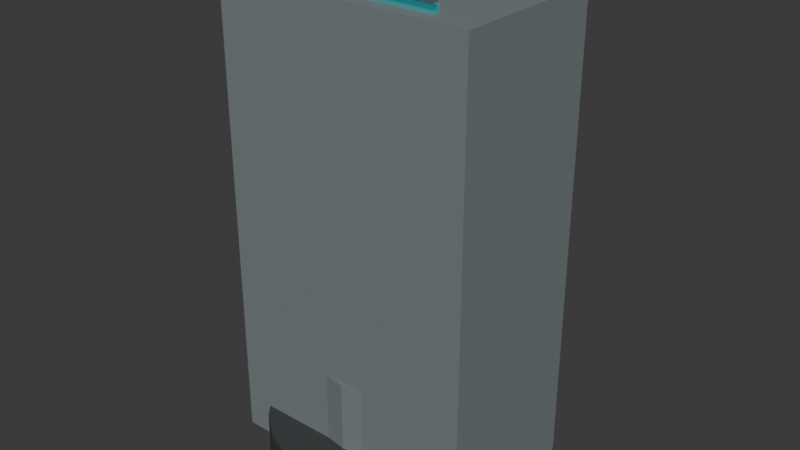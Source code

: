 # Source: prop_a2_range_hero_01.blend  (saved by Blender 5.1.30; exported with 4.5.12 LTS)
import bpy
from mathutils import Matrix  # noqa: F401  (used for matrix-valued properties, if any)

bpy.ops.wm.read_factory_settings(use_empty=True)
scene = bpy.context.scene
scene.name = 'Scene'

# ---- collections
col_collection = bpy.data.collections.new('Collection'); scene.collection.children.link(col_collection)

# ---- materials (node trees are filled in below, after node groups)
mat_mat_a2_range_hero_dark_trim = bpy.data.materials.new('mat_a2_range_hero_dark_trim')
mat_mat_a2_range_hero_dark_trim.diffuse_color = (0.045, 0.05, 0.052, 1.0)
mat_mat_a2_range_hero_base = bpy.data.materials.new('mat_a2_range_hero_base')
mat_mat_a2_range_hero_base.diffuse_color = (0.18, 0.21, 0.22, 1.0)
mat_mat_a2_range_hero_orange_panel = bpy.data.materials.new('mat_a2_range_hero_orange_panel')
mat_mat_a2_range_hero_orange_panel.diffuse_color = (1.0, 0.36, 0.04, 1.0)
mat_mat_a2_range_hero_teal_light = bpy.data.materials.new('mat_a2_range_hero_teal_light')
mat_mat_a2_range_hero_teal_light.diffuse_color = (0.0, 0.72, 0.78, 1.0)
mat_mat_a2_range_hero_transparent_sight = bpy.data.materials.new('mat_a2_range_hero_transparent_sight')
mat_mat_a2_range_hero_transparent_sight.surface_render_method = 'BLENDED'
mat_mat_a2_range_hero_transparent_sight.blend_method = 'BLEND'
mat_mat_a2_range_hero_transparent_sight.diffuse_color = (0.04, 0.72, 0.78, 0.34)

# ---- material node trees
mat_mat_a2_range_hero_dark_trim.use_nodes = True; mat_mat_a2_range_hero_dark_trim.node_tree.nodes.clear()
_N = mat_mat_a2_range_hero_dark_trim.node_tree.nodes; _L = mat_mat_a2_range_hero_dark_trim.node_tree.links
n0 = _N.new('ShaderNodeBsdfPrincipled'); n0.name = 'Principled BSDF'; n0.location = (-200, 100)
n0.inputs[0].default_value = (0.045, 0.05, 0.052, 1.0)
n0.inputs[2].default_value = 0.78
n1 = _N.new('ShaderNodeOutputMaterial'); n1.name = 'Material Output'; n1.location = (200, 100)
_L.new(n0.outputs[0], n1.inputs[0])
n1.is_active_output = True
mat_mat_a2_range_hero_base.use_nodes = True; mat_mat_a2_range_hero_base.node_tree.nodes.clear()
_N = mat_mat_a2_range_hero_base.node_tree.nodes; _L = mat_mat_a2_range_hero_base.node_tree.links
n0 = _N.new('ShaderNodeBsdfPrincipled'); n0.name = 'Principled BSDF'; n0.location = (-200, 100)
n0.inputs[0].default_value = (0.18, 0.21, 0.22, 1.0)
n0.inputs[2].default_value = 0.78
n1 = _N.new('ShaderNodeOutputMaterial'); n1.name = 'Material Output'; n1.location = (200, 100)
_L.new(n0.outputs[0], n1.inputs[0])
n1.is_active_output = True
mat_mat_a2_range_hero_orange_panel.use_nodes = True; mat_mat_a2_range_hero_orange_panel.node_tree.nodes.clear()
_N = mat_mat_a2_range_hero_orange_panel.node_tree.nodes; _L = mat_mat_a2_range_hero_orange_panel.node_tree.links
n0 = _N.new('ShaderNodeBsdfPrincipled'); n0.name = 'Principled BSDF'; n0.location = (-200, 100)
n0.inputs[0].default_value = (1.0, 0.36, 0.04, 1.0)
n0.inputs[2].default_value = 0.78
n1 = _N.new('ShaderNodeOutputMaterial'); n1.name = 'Material Output'; n1.location = (200, 100)
_L.new(n0.outputs[0], n1.inputs[0])
n1.is_active_output = True
mat_mat_a2_range_hero_teal_light.use_nodes = True; mat_mat_a2_range_hero_teal_light.node_tree.nodes.clear()
_N = mat_mat_a2_range_hero_teal_light.node_tree.nodes; _L = mat_mat_a2_range_hero_teal_light.node_tree.links
n0 = _N.new('ShaderNodeBsdfPrincipled'); n0.name = 'Principled BSDF'; n0.location = (-200, 100)
n0.inputs[0].default_value = (0.0, 0.72, 0.78, 1.0)
n0.inputs[2].default_value = 0.78
n1 = _N.new('ShaderNodeOutputMaterial'); n1.name = 'Material Output'; n1.location = (200, 100)
_L.new(n0.outputs[0], n1.inputs[0])
n1.is_active_output = True
mat_mat_a2_range_hero_transparent_sight.use_nodes = True; mat_mat_a2_range_hero_transparent_sight.node_tree.nodes.clear()
_N = mat_mat_a2_range_hero_transparent_sight.node_tree.nodes; _L = mat_mat_a2_range_hero_transparent_sight.node_tree.links
n0 = _N.new('ShaderNodeBsdfPrincipled'); n0.name = 'Principled BSDF'; n0.location = (-200, 100)
n0.inputs[0].default_value = (0.04, 0.72, 0.78, 0.34)
n0.inputs[2].default_value = 0.25
n0.inputs[4].default_value = 0.34
n1 = _N.new('ShaderNodeOutputMaterial'); n1.name = 'Material Output'; n1.location = (200, 100)
_L.new(n0.outputs[0], n1.inputs[0])
n1.is_active_output = True

# ---- world
world_world = bpy.data.worlds.new('World'); scene.world = world_world
world_world.use_nodes = True; world_world.node_tree.nodes.clear()
_N = world_world.node_tree.nodes; _L = world_world.node_tree.links
n0 = _N.new('ShaderNodeOutputWorld'); n0.name = 'World Output'; n0.location = (200, 100)
n1 = _N.new('ShaderNodeBackground'); n1.name = 'Background'; n1.location = (-200, 100)
n1.inputs[0].default_value = (0.05088, 0.05088, 0.05088, 1.0)
_L.new(n1.outputs[0], n0.inputs[0])
n0.is_active_output = True
world_world.color = (0.05088, 0.05088, 0.05088)
world_world.sun_shadow_jitter_overblur = 0.0

# ---- meshes
me_prop_a2_range_hero_01_lod0_floor_base_mesh = bpy.data.meshes.new('prop_a2_range_hero_01_lod0_floor_base_mesh')
me_prop_a2_range_hero_01_lod0_floor_base_mesh.from_pydata([(0.0, 0.38, -0.07), (0.0, 0.38, 0.07), (0.09835, 0.3671, -0.07), (0.09835, 0.3671, 0.07), (0.19, 0.3291, -0.07), (0.19, 0.3291, 0.07), (0.2687, 0.2687, -0.07), (0.2687, 0.2687, 0.07), (0.3291, 0.19, -0.07), (0.3291, 0.19, 0.07), (0.3671, 0.09835, -0.07), (0.3671, 0.09835, 0.07), (0.38, 0.0, -0.07), (0.38, 0.0, 0.07), (0.3671, -0.09835, -0.07), (0.3671, -0.09835, 0.07), (0.3291, -0.19, -0.07), (0.3291, -0.19, 0.07), (0.2687, -0.2687, -0.07), (0.2687, -0.2687, 0.07), (0.19, -0.3291, -0.07), (0.19, -0.3291, 0.07), (0.09835, -0.3671, -0.07), (0.09835, -0.3671, 0.07), (0.0, -0.38, -0.07), (0.0, -0.38, 0.07), (-0.09835, -0.3671, -0.07), (-0.09835, -0.3671, 0.07), (-0.19, -0.3291, -0.07), (-0.19, -0.3291, 0.07), (-0.2687, -0.2687, -0.07), (-0.2687, -0.2687, 0.07), (-0.3291, -0.19, -0.07), (-0.3291, -0.19, 0.07), (-0.3671, -0.09835, -0.07), (-0.3671, -0.09835, 0.07), (-0.38, 0.0, -0.07), (-0.38, 0.0, 0.07), (-0.3671, 0.09835, -0.07), (-0.3671, 0.09835, 0.07), (-0.3291, 0.19, -0.07), (-0.3291, 0.19, 0.07), (-0.2687, 0.2687, -0.07), (-0.2687, 0.2687, 0.07), (-0.19, 0.3291, -0.07), (-0.19, 0.3291, 0.07), (-0.09835, 0.3671, -0.07), (-0.09835, 0.3671, 0.07)], [], [(0, 1, 3, 2), (2, 3, 5, 4), (4, 5, 7, 6), (6, 7, 9, 8), (8, 9, 11, 10), (10, 11, 13, 12), (12, 13, 15, 14), (14, 15, 17, 16), (16, 17, 19, 18), (18, 19, 21, 20), (20, 21, 23, 22), (22, 23, 25, 24), (24, 25, 27, 26), (26, 27, 29, 28), (28, 29, 31, 30), (30, 31, 33, 32), (32, 33, 35, 34), (34, 35, 37, 36), (36, 37, 39, 38), (38, 39, 41, 40), (40, 41, 43, 42), (42, 43, 45, 44), (3, 1, 47, 45, 43, 41, 39, 37, 35, 33, 31, 29, 27, 25, 23, 21, 19, 17, 15, 13, 11, 9, 7, 5), (44, 45, 47, 46), (46, 47, 1, 0), (0, 2, 4, 6, 8, 10, 12, 14, 16, 18, 20, 22, 24, 26, 28, 30, 32, 34, 36, 38, 40, 42, 44, 46)])
_uv = me_prop_a2_range_hero_01_lod0_floor_base_mesh.uv_layers.new(name='UVMap')
_uv.uv.foreach_set('vector', [1.0, 0.5, 1.0, 1.0, 0.9583, 1.0, 0.9583, 0.5, 0.9583, 0.5, 0.9583, 1.0, 0.9167, 1.0, 0.9167, 0.5, 0.9167, 0.5, 0.9167, 1.0, 0.875, 1.0, 0.875, 0.5, 0.875, 0.5, 0.875, 1.0, 0.8333, 1.0, 0.8333, 0.5, 0.8333, 0.5, 0.8333, 1.0, 0.7917, 1.0, 0.7917, 0.5, 0.7917, 0.5, 0.7917, 1.0, 0.75, 1.0, 0.75, 0.5, 0.75, 0.5, 0.75, 1.0, 0.7083, 1.0, 0.7083, 0.5, 0.7083, 0.5, 0.7083, 1.0, 0.6667, 1.0, 0.6667, 0.5, 0.6667, 0.5, 0.6667, 1.0, 0.625, 1.0, 0.625, 0.5, 0.625, 0.5, 0.625, 1.0, 0.5833, 1.0, 0.5833, 0.5, 0.5833, 0.5, 0.5833, 1.0, 0.5417, 1.0, 0.5417, 0.5, 0.5417, 0.5, 0.5417, 1.0, 0.5, 1.0, 0.5, 0.5, 0.5, 0.5, 0.5, 1.0, 0.4583, 1.0, 0.4583, 0.5, 0.4583, 0.5, 0.4583, 1.0, 0.4167, 1.0, 0.4167, 0.5, 0.4167, 0.5, 0.4167, 1.0, 0.375, 1.0, 0.375, 0.5, 0.375, 0.5, 0.375, 1.0, 0.3333, 1.0, 0.3333, 0.5, 0.3333, 0.5, 0.3333, 1.0, 0.2917, 1.0, 0.2917, 0.5, 0.2917, 0.5, 0.2917, 1.0, 0.25, 1.0, 0.25, 0.5, 0.25, 0.5, 0.25, 1.0, 0.2083, 1.0, 0.2083, 0.5, 0.2083, 0.5, 0.2083, 1.0, 0.1667, 1.0, 0.1667, 0.5, 0.1667, 0.5, 0.1667, 1.0, 0.125, 1.0, 0.125, 0.5, 0.125, 0.5, 0.125, 1.0, 0.08333, 1.0, 0.08333, 0.5, 0.3121, 0.4818, 0.25, 0.49, 0.1879, 0.4818, 0.13, 0.4578, 0.08029, 0.4197, 0.04215, 0.37, 0.01818, 0.3121, 0.01, 0.25, 0.01818, 0.1879, 0.04215, 0.13, 0.08029, 0.08029, 0.13, 0.04215, 0.1879, 0.01818, 0.25, 0.01, 0.3121, 0.01818, 0.37, 0.04215, 0.4197, 0.08029, 0.4578, 0.13, 0.4818, 0.1879, 0.49, 0.25, 0.4818, 0.3121, 0.4578, 0.37, 0.4197, 0.4197, 0.37, 0.4578, 0.08333, 0.5, 0.08333, 1.0, 0.04167, 1.0, 0.04167, 0.5, 0.04167, 0.5, 0.04167, 1.0, -1.863e-07, 1.0, -1.863e-07, 0.5, 0.75, 0.49, 0.8121, 0.4818, 0.87, 0.4578, 0.9197, 0.4197, 0.9578, 0.37, 0.9818, 0.3121, 0.99, 0.25, 0.9818, 0.1879, 0.9578, 0.13, 0.9197, 0.08029, 0.87, 0.04215, 0.8121, 0.01818, 0.75, 0.01, 0.6879, 0.01818, 0.63, 0.04215, 0.5803, 0.08029, 0.5422, 0.13, 0.5182, 0.1879, 0.51, 0.25, 0.5182, 0.3121, 0.5422, 0.37, 0.5803, 0.4197, 0.63, 0.4578, 0.6879, 0.4818])
me_prop_a2_range_hero_01_lod0_floor_base_mesh.materials.append(mat_mat_a2_range_hero_dark_trim)
me_prop_a2_range_hero_01_lod0_floor_base_mesh.update()
me_prop_a2_range_hero_01_lod0_rotary_plinth_mesh = bpy.data.meshes.new('prop_a2_range_hero_01_lod0_rotary_plinth_mesh')
me_prop_a2_range_hero_01_lod0_rotary_plinth_mesh.from_pydata([(0.0, 0.245, -0.105), (0.0, 0.245, 0.105), (0.07571, 0.233, -0.105), (0.07571, 0.233, 0.105), (0.144, 0.1982, -0.105), (0.144, 0.1982, 0.105), (0.1982, 0.144, -0.105), (0.1982, 0.144, 0.105), (0.233, 0.07571, -0.105), (0.233, 0.07571, 0.105), (0.245, 0.0, -0.105), (0.245, 0.0, 0.105), (0.233, -0.07571, -0.105), (0.233, -0.07571, 0.105), (0.1982, -0.144, -0.105), (0.1982, -0.144, 0.105), (0.144, -0.1982, -0.105), (0.144, -0.1982, 0.105), (0.07571, -0.233, -0.105), (0.07571, -0.233, 0.105), (0.0, -0.245, -0.105), (0.0, -0.245, 0.105), (-0.07571, -0.233, -0.105), (-0.07571, -0.233, 0.105), (-0.144, -0.1982, -0.105), (-0.144, -0.1982, 0.105), (-0.1982, -0.144, -0.105), (-0.1982, -0.144, 0.105), (-0.233, -0.07571, -0.105), (-0.233, -0.07571, 0.105), (-0.245, 0.0, -0.105), (-0.245, 0.0, 0.105), (-0.233, 0.07571, -0.105), (-0.233, 0.07571, 0.105), (-0.1982, 0.144, -0.105), (-0.1982, 0.144, 0.105), (-0.144, 0.1982, -0.105), (-0.144, 0.1982, 0.105), (-0.07571, 0.233, -0.105), (-0.07571, 0.233, 0.105)], [], [(0, 1, 3, 2), (2, 3, 5, 4), (4, 5, 7, 6), (6, 7, 9, 8), (8, 9, 11, 10), (10, 11, 13, 12), (12, 13, 15, 14), (14, 15, 17, 16), (16, 17, 19, 18), (18, 19, 21, 20), (20, 21, 23, 22), (22, 23, 25, 24), (24, 25, 27, 26), (26, 27, 29, 28), (28, 29, 31, 30), (30, 31, 33, 32), (32, 33, 35, 34), (34, 35, 37, 36), (3, 1, 39, 37, 35, 33, 31, 29, 27, 25, 23, 21, 19, 17, 15, 13, 11, 9, 7, 5), (36, 37, 39, 38), (38, 39, 1, 0), (0, 2, 4, 6, 8, 10, 12, 14, 16, 18, 20, 22, 24, 26, 28, 30, 32, 34, 36, 38)])
_uv = me_prop_a2_range_hero_01_lod0_rotary_plinth_mesh.uv_layers.new(name='UVMap')
_uv.uv.foreach_set('vector', [1.0, 0.5, 1.0, 1.0, 0.95, 1.0, 0.95, 0.5, 0.95, 0.5, 0.95, 1.0, 0.9, 1.0, 0.9, 0.5, 0.9, 0.5, 0.9, 1.0, 0.85, 1.0, 0.85, 0.5, 0.85, 0.5, 0.85, 1.0, 0.8, 1.0, 0.8, 0.5, 0.8, 0.5, 0.8, 1.0, 0.75, 1.0, 0.75, 0.5, 0.75, 0.5, 0.75, 1.0, 0.7, 1.0, 0.7, 0.5, 0.7, 0.5, 0.7, 1.0, 0.65, 1.0, 0.65, 0.5, 0.65, 0.5, 0.65, 1.0, 0.6, 1.0, 0.6, 0.5, 0.6, 0.5, 0.6, 1.0, 0.55, 1.0, 0.55, 0.5, 0.55, 0.5, 0.55, 1.0, 0.5, 1.0, 0.5, 0.5, 0.5, 0.5, 0.5, 1.0, 0.45, 1.0, 0.45, 0.5, 0.45, 0.5, 0.45, 1.0, 0.4, 1.0, 0.4, 0.5, 0.4, 0.5, 0.4, 1.0, 0.35, 1.0, 0.35, 0.5, 0.35, 0.5, 0.35, 1.0, 0.3, 1.0, 0.3, 0.5, 0.3, 0.5, 0.3, 1.0, 0.25, 1.0, 0.25, 0.5, 0.25, 0.5, 0.25, 1.0, 0.2, 1.0, 0.2, 0.5, 0.2, 0.5, 0.2, 1.0, 0.15, 1.0, 0.15, 0.5, 0.15, 0.5, 0.15, 1.0, 0.1, 1.0, 0.1, 0.5, 0.3242, 0.4783, 0.25, 0.49, 0.1758, 0.4783, 0.1089, 0.4442, 0.05584, 0.3911, 0.02175, 0.3242, 0.01, 0.25, 0.02175, 0.1758, 0.05584, 0.1089, 0.1089, 0.05584, 0.1758, 0.02175, 0.25, 0.01, 0.3242, 0.02175, 0.3911, 0.05584, 0.4442, 0.1089, 0.4783, 0.1758, 0.49, 0.25, 0.4783, 0.3242, 0.4442, 0.3911, 0.3911, 0.4442, 0.1, 0.5, 0.1, 1.0, 0.05, 1.0, 0.05, 0.5, 0.05, 0.5, 0.05, 1.0, -1.565e-07, 1.0, -1.565e-07, 0.5, 0.75, 0.49, 0.8242, 0.4783, 0.8911, 0.4442, 0.9442, 0.3911, 0.9783, 0.3242, 0.99, 0.25, 0.9783, 0.1758, 0.9442, 0.1089, 0.8911, 0.05584, 0.8242, 0.02175, 0.75, 0.01, 0.6758, 0.02175, 0.6089, 0.05584, 0.5558, 0.1089, 0.5217, 0.1758, 0.51, 0.25, 0.5217, 0.3242, 0.5558, 0.3911, 0.6089, 0.4442, 0.6758, 0.4783])
me_prop_a2_range_hero_01_lod0_rotary_plinth_mesh.materials.append(mat_mat_a2_range_hero_base)
me_prop_a2_range_hero_01_lod0_rotary_plinth_mesh.update()
me_prop_a2_range_hero_01_lod0_center_pylon_mesh = bpy.data.meshes.new('prop_a2_range_hero_01_lod0_center_pylon_mesh')
me_prop_a2_range_hero_01_lod0_center_pylon_mesh.from_pydata([(-0.125, -0.095, -0.31), (-0.125, -0.095, 0.31), (-0.125, 0.095, -0.31), (-0.125, 0.095, 0.31), (0.125, -0.095, -0.31), (0.125, -0.095, 0.31), (0.125, 0.095, -0.31), (0.125, 0.095, 0.31)], [], [(0, 1, 3, 2), (2, 3, 7, 6), (6, 7, 5, 4), (4, 5, 1, 0), (2, 6, 4, 0), (7, 3, 1, 5)])
_uv = me_prop_a2_range_hero_01_lod0_center_pylon_mesh.uv_layers.new(name='UVMap')
_uv.uv.foreach_set('vector', [0.375, 0.0, 0.625, 0.0, 0.625, 0.25, 0.375, 0.25, 0.375, 0.25, 0.625, 0.25, 0.625, 0.5, 0.375, 0.5, 0.375, 0.5, 0.625, 0.5, 0.625, 0.75, 0.375, 0.75, 0.375, 0.75, 0.625, 0.75, 0.625, 1.0, 0.375, 1.0, 0.125, 0.5, 0.375, 0.5, 0.375, 0.75, 0.125, 0.75, 0.625, 0.5, 0.875, 0.5, 0.875, 0.75, 0.625, 0.75])
me_prop_a2_range_hero_01_lod0_center_pylon_mesh.materials.append(mat_mat_a2_range_hero_base)
me_prop_a2_range_hero_01_lod0_center_pylon_mesh.update()
me_prop_a2_range_hero_01_lod0_orange_control_face_mesh = bpy.data.meshes.new('prop_a2_range_hero_01_lod0_orange_control_face_mesh')
me_prop_a2_range_hero_01_lod0_orange_control_face_mesh.from_pydata([(-0.095, -0.013, -0.18), (-0.095, -0.013, 0.18), (-0.095, 0.013, -0.18), (-0.095, 0.013, 0.18), (0.095, -0.013, -0.18), (0.095, -0.013, 0.18), (0.095, 0.013, -0.18), (0.095, 0.013, 0.18)], [], [(0, 1, 3, 2), (2, 3, 7, 6), (6, 7, 5, 4), (4, 5, 1, 0), (2, 6, 4, 0), (7, 3, 1, 5)])
_uv = me_prop_a2_range_hero_01_lod0_orange_control_face_mesh.uv_layers.new(name='UVMap')
_uv.uv.foreach_set('vector', [0.375, 0.0, 0.625, 0.0, 0.625, 0.25, 0.375, 0.25, 0.375, 0.25, 0.625, 0.25, 0.625, 0.5, 0.375, 0.5, 0.375, 0.5, 0.625, 0.5, 0.625, 0.75, 0.375, 0.75, 0.375, 0.75, 0.625, 0.75, 0.625, 1.0, 0.375, 1.0, 0.125, 0.5, 0.375, 0.5, 0.375, 0.75, 0.125, 0.75, 0.625, 0.5, 0.875, 0.5, 0.875, 0.75, 0.625, 0.75])
me_prop_a2_range_hero_01_lod0_orange_control_face_mesh.materials.append(mat_mat_a2_range_hero_orange_panel)
me_prop_a2_range_hero_01_lod0_orange_control_face_mesh.update()
me_prop_a2_range_hero_01_lod0_teal_status_bar_mesh = bpy.data.meshes.new('prop_a2_range_hero_01_lod0_teal_status_bar_mesh')
me_prop_a2_range_hero_01_lod0_teal_status_bar_mesh.from_pydata([(-0.0675, -0.01, -0.025), (-0.0675, -0.01, 0.025), (-0.0675, 0.01, -0.025), (-0.0675, 0.01, 0.025), (0.0675, -0.01, -0.025), (0.0675, -0.01, 0.025), (0.0675, 0.01, -0.025), (0.0675, 0.01, 0.025)], [], [(0, 1, 3, 2), (2, 3, 7, 6), (6, 7, 5, 4), (4, 5, 1, 0), (2, 6, 4, 0), (7, 3, 1, 5)])
_uv = me_prop_a2_range_hero_01_lod0_teal_status_bar_mesh.uv_layers.new(name='UVMap')
_uv.uv.foreach_set('vector', [0.375, 0.0, 0.625, 0.0, 0.625, 0.25, 0.375, 0.25, 0.375, 0.25, 0.625, 0.25, 0.625, 0.5, 0.375, 0.5, 0.375, 0.5, 0.625, 0.5, 0.625, 0.75, 0.375, 0.75, 0.375, 0.75, 0.625, 0.75, 0.625, 1.0, 0.375, 1.0, 0.125, 0.5, 0.375, 0.5, 0.375, 0.75, 0.125, 0.75, 0.625, 0.5, 0.875, 0.5, 0.875, 0.75, 0.625, 0.75])
me_prop_a2_range_hero_01_lod0_teal_status_bar_mesh.materials.append(mat_mat_a2_range_hero_teal_light)
me_prop_a2_range_hero_01_lod0_teal_status_bar_mesh.update()
me_prop_a2_range_hero_01_lod0_target_disc_outer_mesh = bpy.data.meshes.new('prop_a2_range_hero_01_lod0_target_disc_outer_mesh')
me_prop_a2_range_hero_01_lod0_target_disc_outer_mesh.from_pydata([(0.0, 0.025, 0.235), (0.0, -0.025, 0.235), (0.05229, 0.025, 0.2291), (0.05229, -0.025, 0.2291), (0.102, 0.025, 0.2117), (0.102, -0.025, 0.2117), (0.1465, 0.025, 0.1837), (0.1465, -0.025, 0.1837), (0.1837, 0.025, 0.1465), (0.1837, -0.025, 0.1465), (0.2117, 0.025, 0.102), (0.2117, -0.025, 0.102), (0.2291, 0.025, 0.05229), (0.2291, -0.025, 0.05229), (0.235, 0.025, 1.093e-09), (0.235, -0.025, -1.093e-09), (0.2291, 0.025, -0.05229), (0.2291, -0.025, -0.05229), (0.2117, 0.025, -0.102), (0.2117, -0.025, -0.102), (0.1837, 0.025, -0.1465), (0.1837, -0.025, -0.1465), (0.1465, 0.025, -0.1837), (0.1465, -0.025, -0.1837), (0.102, 0.025, -0.2117), (0.102, -0.025, -0.2117), (0.05229, 0.025, -0.2291), (0.05229, -0.025, -0.2291), (0.0, 0.025, -0.235), (0.0, -0.025, -0.235), (-0.05229, 0.025, -0.2291), (-0.05229, -0.025, -0.2291), (-0.102, 0.025, -0.2117), (-0.102, -0.025, -0.2117), (-0.1465, 0.025, -0.1837), (-0.1465, -0.025, -0.1837), (-0.1837, 0.025, -0.1465), (-0.1837, -0.025, -0.1465), (-0.2117, 0.025, -0.102), (-0.2117, -0.025, -0.102), (-0.2291, 0.025, -0.05229), (-0.2291, -0.025, -0.05229), (-0.235, 0.025, 1.093e-09), (-0.235, -0.025, -1.093e-09), (-0.2291, 0.025, 0.05229), (-0.2291, -0.025, 0.05229), (-0.2117, 0.025, 0.102), (-0.2117, -0.025, 0.102), (-0.1837, 0.025, 0.1465), (-0.1837, -0.025, 0.1465), (-0.1465, 0.025, 0.1837), (-0.1465, -0.025, 0.1837), (-0.102, 0.025, 0.2117), (-0.102, -0.025, 0.2117), (-0.05229, 0.025, 0.2291), (-0.05229, -0.025, 0.2291)], [], [(0, 1, 3, 2), (2, 3, 5, 4), (4, 5, 7, 6), (6, 7, 9, 8), (8, 9, 11, 10), (10, 11, 13, 12), (12, 13, 15, 14), (14, 15, 17, 16), (16, 17, 19, 18), (18, 19, 21, 20), (20, 21, 23, 22), (22, 23, 25, 24), (24, 25, 27, 26), (26, 27, 29, 28), (28, 29, 31, 30), (30, 31, 33, 32), (32, 33, 35, 34), (34, 35, 37, 36), (36, 37, 39, 38), (38, 39, 41, 40), (40, 41, 43, 42), (42, 43, 45, 44), (44, 45, 47, 46), (46, 47, 49, 48), (48, 49, 51, 50), (50, 51, 53, 52), (3, 1, 55, 53, 51, 49, 47, 45, 43, 41, 39, 37, 35, 33, 31, 29, 27, 25, 23, 21, 19, 17, 15, 13, 11, 9, 7, 5), (52, 53, 55, 54), (54, 55, 1, 0), (0, 2, 4, 6, 8, 10, 12, 14, 16, 18, 20, 22, 24, 26, 28, 30, 32, 34, 36, 38, 40, 42, 44, 46, 48, 50, 52, 54)])
_uv = me_prop_a2_range_hero_01_lod0_target_disc_outer_mesh.uv_layers.new(name='UVMap')
_uv.uv.foreach_set('vector', [1.0, 0.5, 1.0, 1.0, 0.9643, 1.0, 0.9643, 0.5, 0.9643, 0.5, 0.9643, 1.0, 0.9286, 1.0, 0.9286, 0.5, 0.9286, 0.5, 0.9286, 1.0, 0.8929, 1.0, 0.8929, 0.5, 0.8929, 0.5, 0.8929, 1.0, 0.8571, 1.0, 0.8571, 0.5, 0.8571, 0.5, 0.8571, 1.0, 0.8214, 1.0, 0.8214, 0.5, 0.8214, 0.5, 0.8214, 1.0, 0.7857, 1.0, 0.7857, 0.5, 0.7857, 0.5, 0.7857, 1.0, 0.75, 1.0, 0.75, 0.5, 0.75, 0.5, 0.75, 1.0, 0.7143, 1.0, 0.7143, 0.5, 0.7143, 0.5, 0.7143, 1.0, 0.6786, 1.0, 0.6786, 0.5, 0.6786, 0.5, 0.6786, 1.0, 0.6429, 1.0, 0.6429, 0.5, 0.6429, 0.5, 0.6429, 1.0, 0.6071, 1.0, 0.6071, 0.5, 0.6071, 0.5, 0.6071, 1.0, 0.5714, 1.0, 0.5714, 0.5, 0.5714, 0.5, 0.5714, 1.0, 0.5357, 1.0, 0.5357, 0.5, 0.5357, 0.5, 0.5357, 1.0, 0.5, 1.0, 0.5, 0.5, 0.5, 0.5, 0.5, 1.0, 0.4643, 1.0, 0.4643, 0.5, 0.4643, 0.5, 0.4643, 1.0, 0.4286, 1.0, 0.4286, 0.5, 0.4286, 0.5, 0.4286, 1.0, 0.3929, 1.0, 0.3929, 0.5, 0.3929, 0.5, 0.3929, 1.0, 0.3571, 1.0, 0.3571, 0.5, 0.3571, 0.5, 0.3571, 1.0, 0.3214, 1.0, 0.3214, 0.5, 0.3214, 0.5, 0.3214, 1.0, 0.2857, 1.0, 0.2857, 0.5, 0.2857, 0.5, 0.2857, 1.0, 0.25, 1.0, 0.25, 0.5, 0.25, 0.5, 0.25, 1.0, 0.2143, 1.0, 0.2143, 0.5, 0.2143, 0.5, 0.2143, 1.0, 0.1786, 1.0, 0.1786, 0.5, 0.1786, 0.5, 0.1786, 1.0, 0.1429, 1.0, 0.1429, 0.5, 0.1429, 0.5, 0.1429, 1.0, 0.1071, 1.0, 0.1071, 0.5, 0.1071, 0.5, 0.1071, 1.0, 0.07143, 1.0, 0.07143, 0.5, 0.3034, 0.484, 0.25, 0.49, 0.1966, 0.484, 0.1459, 0.4662, 0.1004, 0.4376, 0.06236, 0.3996, 0.03377, 0.3541, 0.01602, 0.3034, 0.01, 0.25, 0.01602, 0.1966, 0.03377, 0.1459, 0.06236, 0.1004, 0.1004, 0.06236, 0.1459, 0.03377, 0.1966, 0.01602, 0.25, 0.01, 0.3034, 0.01602, 0.3541, 0.03377, 0.3996, 0.06236, 0.4376, 0.1004, 0.4662, 0.1459, 0.484, 0.1966, 0.49, 0.25, 0.484, 0.3034, 0.4662, 0.3541, 0.4376, 0.3996, 0.3996, 0.4376, 0.3541, 0.4662, 0.07143, 0.5, 0.07143, 1.0, 0.03571, 1.0, 0.03571, 0.5, 0.03571, 0.5, 0.03571, 1.0, 1.565e-07, 1.0, 1.565e-07, 0.5, 0.75, 0.49, 0.8034, 0.484, 0.8541, 0.4662, 0.8996, 0.4376, 0.9376, 0.3996, 0.9662, 0.3541, 0.984, 0.3034, 0.99, 0.25, 0.984, 0.1966, 0.9662, 0.1459, 0.9376, 0.1004, 0.8996, 0.06236, 0.8541, 0.03377, 0.8034, 0.01602, 0.75, 0.01, 0.6966, 0.01602, 0.6459, 0.03377, 0.6004, 0.06236, 0.5624, 0.1004, 0.5338, 0.1459, 0.516, 0.1966, 0.51, 0.25, 0.516, 0.3034, 0.5338, 0.3541, 0.5624, 0.3996, 0.6004, 0.4376, 0.6459, 0.4662, 0.6966, 0.484])
me_prop_a2_range_hero_01_lod0_target_disc_outer_mesh.materials.append(mat_mat_a2_range_hero_dark_trim)
me_prop_a2_range_hero_01_lod0_target_disc_outer_mesh.update()
me_prop_a2_range_hero_01_lod0_target_disc_teal_mesh = bpy.data.meshes.new('prop_a2_range_hero_01_lod0_target_disc_teal_mesh')
me_prop_a2_range_hero_01_lod0_target_disc_teal_mesh.from_pydata([(0.0, 0.013, 0.16), (0.0, -0.013, 0.16), (0.0356, 0.013, 0.156), (0.0356, -0.013, 0.156), (0.06942, 0.013, 0.1442), (0.06942, -0.013, 0.1442), (0.09976, 0.013, 0.1251), (0.09976, -0.013, 0.1251), (0.1251, 0.013, 0.09976), (0.1251, -0.013, 0.09976), (0.1442, 0.013, 0.06942), (0.1442, -0.013, 0.06942), (0.156, 0.013, 0.0356), (0.156, -0.013, 0.0356), (0.16, 0.013, 5.682e-10), (0.16, -0.013, -5.682e-10), (0.156, 0.013, -0.0356), (0.156, -0.013, -0.0356), (0.1442, 0.013, -0.06942), (0.1442, -0.013, -0.06942), (0.1251, 0.013, -0.09976), (0.1251, -0.013, -0.09976), (0.09976, 0.013, -0.1251), (0.09976, -0.013, -0.1251), (0.06942, 0.013, -0.1442), (0.06942, -0.013, -0.1442), (0.0356, 0.013, -0.156), (0.0356, -0.013, -0.156), (0.0, 0.013, -0.16), (0.0, -0.013, -0.16), (-0.0356, 0.013, -0.156), (-0.0356, -0.013, -0.156), (-0.06942, 0.013, -0.1442), (-0.06942, -0.013, -0.1442), (-0.09976, 0.013, -0.1251), (-0.09976, -0.013, -0.1251), (-0.1251, 0.013, -0.09976), (-0.1251, -0.013, -0.09976), (-0.1442, 0.013, -0.06942), (-0.1442, -0.013, -0.06942), (-0.156, 0.013, -0.0356), (-0.156, -0.013, -0.0356), (-0.16, 0.013, 5.682e-10), (-0.16, -0.013, -5.682e-10), (-0.156, 0.013, 0.0356), (-0.156, -0.013, 0.0356), (-0.1442, 0.013, 0.06942), (-0.1442, -0.013, 0.06942), (-0.1251, 0.013, 0.09976), (-0.1251, -0.013, 0.09976), (-0.09976, 0.013, 0.1251), (-0.09976, -0.013, 0.1251), (-0.06942, 0.013, 0.1442), (-0.06942, -0.013, 0.1442), (-0.0356, 0.013, 0.156), (-0.0356, -0.013, 0.156)], [], [(0, 1, 3, 2), (2, 3, 5, 4), (4, 5, 7, 6), (6, 7, 9, 8), (8, 9, 11, 10), (10, 11, 13, 12), (12, 13, 15, 14), (14, 15, 17, 16), (16, 17, 19, 18), (18, 19, 21, 20), (20, 21, 23, 22), (22, 23, 25, 24), (24, 25, 27, 26), (26, 27, 29, 28), (28, 29, 31, 30), (30, 31, 33, 32), (32, 33, 35, 34), (34, 35, 37, 36), (36, 37, 39, 38), (38, 39, 41, 40), (40, 41, 43, 42), (42, 43, 45, 44), (44, 45, 47, 46), (46, 47, 49, 48), (48, 49, 51, 50), (50, 51, 53, 52), (3, 1, 55, 53, 51, 49, 47, 45, 43, 41, 39, 37, 35, 33, 31, 29, 27, 25, 23, 21, 19, 17, 15, 13, 11, 9, 7, 5), (52, 53, 55, 54), (54, 55, 1, 0), (0, 2, 4, 6, 8, 10, 12, 14, 16, 18, 20, 22, 24, 26, 28, 30, 32, 34, 36, 38, 40, 42, 44, 46, 48, 50, 52, 54)])
_uv = me_prop_a2_range_hero_01_lod0_target_disc_teal_mesh.uv_layers.new(name='UVMap')
_uv.uv.foreach_set('vector', [1.0, 0.5, 1.0, 1.0, 0.9643, 1.0, 0.9643, 0.5, 0.9643, 0.5, 0.9643, 1.0, 0.9286, 1.0, 0.9286, 0.5, 0.9286, 0.5, 0.9286, 1.0, 0.8929, 1.0, 0.8929, 0.5, 0.8929, 0.5, 0.8929, 1.0, 0.8571, 1.0, 0.8571, 0.5, 0.8571, 0.5, 0.8571, 1.0, 0.8214, 1.0, 0.8214, 0.5, 0.8214, 0.5, 0.8214, 1.0, 0.7857, 1.0, 0.7857, 0.5, 0.7857, 0.5, 0.7857, 1.0, 0.75, 1.0, 0.75, 0.5, 0.75, 0.5, 0.75, 1.0, 0.7143, 1.0, 0.7143, 0.5, 0.7143, 0.5, 0.7143, 1.0, 0.6786, 1.0, 0.6786, 0.5, 0.6786, 0.5, 0.6786, 1.0, 0.6429, 1.0, 0.6429, 0.5, 0.6429, 0.5, 0.6429, 1.0, 0.6071, 1.0, 0.6071, 0.5, 0.6071, 0.5, 0.6071, 1.0, 0.5714, 1.0, 0.5714, 0.5, 0.5714, 0.5, 0.5714, 1.0, 0.5357, 1.0, 0.5357, 0.5, 0.5357, 0.5, 0.5357, 1.0, 0.5, 1.0, 0.5, 0.5, 0.5, 0.5, 0.5, 1.0, 0.4643, 1.0, 0.4643, 0.5, 0.4643, 0.5, 0.4643, 1.0, 0.4286, 1.0, 0.4286, 0.5, 0.4286, 0.5, 0.4286, 1.0, 0.3929, 1.0, 0.3929, 0.5, 0.3929, 0.5, 0.3929, 1.0, 0.3571, 1.0, 0.3571, 0.5, 0.3571, 0.5, 0.3571, 1.0, 0.3214, 1.0, 0.3214, 0.5, 0.3214, 0.5, 0.3214, 1.0, 0.2857, 1.0, 0.2857, 0.5, 0.2857, 0.5, 0.2857, 1.0, 0.25, 1.0, 0.25, 0.5, 0.25, 0.5, 0.25, 1.0, 0.2143, 1.0, 0.2143, 0.5, 0.2143, 0.5, 0.2143, 1.0, 0.1786, 1.0, 0.1786, 0.5, 0.1786, 0.5, 0.1786, 1.0, 0.1429, 1.0, 0.1429, 0.5, 0.1429, 0.5, 0.1429, 1.0, 0.1071, 1.0, 0.1071, 0.5, 0.1071, 0.5, 0.1071, 1.0, 0.07143, 1.0, 0.07143, 0.5, 0.3034, 0.484, 0.25, 0.49, 0.1966, 0.484, 0.1459, 0.4662, 0.1004, 0.4376, 0.06236, 0.3996, 0.03377, 0.3541, 0.01602, 0.3034, 0.01, 0.25, 0.01602, 0.1966, 0.03377, 0.1459, 0.06236, 0.1004, 0.1004, 0.06236, 0.1459, 0.03377, 0.1966, 0.01602, 0.25, 0.01, 0.3034, 0.01602, 0.3541, 0.03377, 0.3996, 0.06236, 0.4376, 0.1004, 0.4662, 0.1459, 0.484, 0.1966, 0.49, 0.25, 0.484, 0.3034, 0.4662, 0.3541, 0.4376, 0.3996, 0.3996, 0.4376, 0.3541, 0.4662, 0.07143, 0.5, 0.07143, 1.0, 0.03571, 1.0, 0.03571, 0.5, 0.03571, 0.5, 0.03571, 1.0, 1.565e-07, 1.0, 1.565e-07, 0.5, 0.75, 0.49, 0.8034, 0.484, 0.8541, 0.4662, 0.8996, 0.4376, 0.9376, 0.3996, 0.9662, 0.3541, 0.984, 0.3034, 0.99, 0.25, 0.984, 0.1966, 0.9662, 0.1459, 0.9376, 0.1004, 0.8996, 0.06236, 0.8541, 0.03377, 0.8034, 0.01602, 0.75, 0.01, 0.6966, 0.01602, 0.6459, 0.03377, 0.6004, 0.06236, 0.5624, 0.1004, 0.5338, 0.1459, 0.516, 0.1966, 0.51, 0.25, 0.516, 0.3034, 0.5338, 0.3541, 0.5624, 0.3996, 0.6004, 0.4376, 0.6459, 0.4662, 0.6966, 0.484])
me_prop_a2_range_hero_01_lod0_target_disc_teal_mesh.materials.append(mat_mat_a2_range_hero_teal_light)
me_prop_a2_range_hero_01_lod0_target_disc_teal_mesh.update()
me_prop_a2_range_hero_01_lod0_target_disc_center_mesh = bpy.data.meshes.new('prop_a2_range_hero_01_lod0_target_disc_center_mesh')
me_prop_a2_range_hero_01_lod0_target_disc_center_mesh.from_pydata([(0.0, 0.012, 0.06), (0.0, -0.012, 0.06), (0.01854, 0.012, 0.05706), (0.01854, -0.012, 0.05706), (0.03527, 0.012, 0.04854), (0.03527, -0.012, 0.04854), (0.04854, 0.012, 0.03527), (0.04854, -0.012, 0.03527), (0.05706, 0.012, 0.01854), (0.05706, -0.012, 0.01854), (0.06, 0.012, 5.245e-10), (0.06, -0.012, -5.245e-10), (0.05706, 0.012, -0.01854), (0.05706, -0.012, -0.01854), (0.04854, 0.012, -0.03527), (0.04854, -0.012, -0.03527), (0.03527, 0.012, -0.04854), (0.03527, -0.012, -0.04854), (0.01854, 0.012, -0.05706), (0.01854, -0.012, -0.05706), (0.0, 0.012, -0.06), (0.0, -0.012, -0.06), (-0.01854, 0.012, -0.05706), (-0.01854, -0.012, -0.05706), (-0.03527, 0.012, -0.04854), (-0.03527, -0.012, -0.04854), (-0.04854, 0.012, -0.03527), (-0.04854, -0.012, -0.03527), (-0.05706, 0.012, -0.01854), (-0.05706, -0.012, -0.01854), (-0.06, 0.012, 5.245e-10), (-0.06, -0.012, -5.245e-10), (-0.05706, 0.012, 0.01854), (-0.05706, -0.012, 0.01854), (-0.04854, 0.012, 0.03527), (-0.04854, -0.012, 0.03527), (-0.03527, 0.012, 0.04854), (-0.03527, -0.012, 0.04854), (-0.01854, 0.012, 0.05706), (-0.01854, -0.012, 0.05706)], [], [(0, 1, 3, 2), (2, 3, 5, 4), (4, 5, 7, 6), (6, 7, 9, 8), (8, 9, 11, 10), (10, 11, 13, 12), (12, 13, 15, 14), (14, 15, 17, 16), (16, 17, 19, 18), (18, 19, 21, 20), (20, 21, 23, 22), (22, 23, 25, 24), (24, 25, 27, 26), (26, 27, 29, 28), (28, 29, 31, 30), (30, 31, 33, 32), (32, 33, 35, 34), (34, 35, 37, 36), (3, 1, 39, 37, 35, 33, 31, 29, 27, 25, 23, 21, 19, 17, 15, 13, 11, 9, 7, 5), (36, 37, 39, 38), (38, 39, 1, 0), (0, 2, 4, 6, 8, 10, 12, 14, 16, 18, 20, 22, 24, 26, 28, 30, 32, 34, 36, 38)])
_uv = me_prop_a2_range_hero_01_lod0_target_disc_center_mesh.uv_layers.new(name='UVMap')
_uv.uv.foreach_set('vector', [1.0, 0.5, 1.0, 1.0, 0.95, 1.0, 0.95, 0.5, 0.95, 0.5, 0.95, 1.0, 0.9, 1.0, 0.9, 0.5, 0.9, 0.5, 0.9, 1.0, 0.85, 1.0, 0.85, 0.5, 0.85, 0.5, 0.85, 1.0, 0.8, 1.0, 0.8, 0.5, 0.8, 0.5, 0.8, 1.0, 0.75, 1.0, 0.75, 0.5, 0.75, 0.5, 0.75, 1.0, 0.7, 1.0, 0.7, 0.5, 0.7, 0.5, 0.7, 1.0, 0.65, 1.0, 0.65, 0.5, 0.65, 0.5, 0.65, 1.0, 0.6, 1.0, 0.6, 0.5, 0.6, 0.5, 0.6, 1.0, 0.55, 1.0, 0.55, 0.5, 0.55, 0.5, 0.55, 1.0, 0.5, 1.0, 0.5, 0.5, 0.5, 0.5, 0.5, 1.0, 0.45, 1.0, 0.45, 0.5, 0.45, 0.5, 0.45, 1.0, 0.4, 1.0, 0.4, 0.5, 0.4, 0.5, 0.4, 1.0, 0.35, 1.0, 0.35, 0.5, 0.35, 0.5, 0.35, 1.0, 0.3, 1.0, 0.3, 0.5, 0.3, 0.5, 0.3, 1.0, 0.25, 1.0, 0.25, 0.5, 0.25, 0.5, 0.25, 1.0, 0.2, 1.0, 0.2, 0.5, 0.2, 0.5, 0.2, 1.0, 0.15, 1.0, 0.15, 0.5, 0.15, 0.5, 0.15, 1.0, 0.1, 1.0, 0.1, 0.5, 0.3242, 0.4783, 0.25, 0.49, 0.1758, 0.4783, 0.1089, 0.4442, 0.05584, 0.3911, 0.02175, 0.3242, 0.01, 0.25, 0.02175, 0.1758, 0.05584, 0.1089, 0.1089, 0.05584, 0.1758, 0.02175, 0.25, 0.01, 0.3242, 0.02175, 0.3911, 0.05584, 0.4442, 0.1089, 0.4783, 0.1758, 0.49, 0.25, 0.4783, 0.3242, 0.4442, 0.3911, 0.3911, 0.4442, 0.1, 0.5, 0.1, 1.0, 0.05, 1.0, 0.05, 0.5, 0.05, 0.5, 0.05, 1.0, -1.565e-07, 1.0, -1.565e-07, 0.5, 0.75, 0.49, 0.8242, 0.4783, 0.8911, 0.4442, 0.9442, 0.3911, 0.9783, 0.3242, 0.99, 0.25, 0.9783, 0.1758, 0.9442, 0.1089, 0.8911, 0.05584, 0.8242, 0.02175, 0.75, 0.01, 0.6758, 0.02175, 0.6089, 0.05584, 0.5558, 0.1089, 0.5217, 0.1758, 0.51, 0.25, 0.5217, 0.3242, 0.5558, 0.3911, 0.6089, 0.4442, 0.6758, 0.4783])
me_prop_a2_range_hero_01_lod0_target_disc_center_mesh.materials.append(mat_mat_a2_range_hero_orange_panel)
me_prop_a2_range_hero_01_lod0_target_disc_center_mesh.update()
me_prop_a2_range_hero_01_lod0_holo_panel_mesh = bpy.data.meshes.new('prop_a2_range_hero_01_lod0_holo_panel_mesh')
me_prop_a2_range_hero_01_lod0_holo_panel_mesh.from_pydata([(-0.26, -0.009, -0.11), (-0.26, -0.009, 0.11), (-0.26, 0.009, -0.11), (-0.26, 0.009, 0.11), (0.26, -0.009, -0.11), (0.26, -0.009, 0.11), (0.26, 0.009, -0.11), (0.26, 0.009, 0.11)], [], [(0, 1, 3, 2), (2, 3, 7, 6), (6, 7, 5, 4), (4, 5, 1, 0), (2, 6, 4, 0), (7, 3, 1, 5)])
_uv = me_prop_a2_range_hero_01_lod0_holo_panel_mesh.uv_layers.new(name='UVMap')
_uv.uv.foreach_set('vector', [0.375, 0.0, 0.625, 0.0, 0.625, 0.25, 0.375, 0.25, 0.375, 0.25, 0.625, 0.25, 0.625, 0.5, 0.375, 0.5, 0.375, 0.5, 0.625, 0.5, 0.625, 0.75, 0.375, 0.75, 0.375, 0.75, 0.625, 0.75, 0.625, 1.0, 0.375, 1.0, 0.125, 0.5, 0.375, 0.5, 0.375, 0.75, 0.125, 0.75, 0.625, 0.5, 0.875, 0.5, 0.875, 0.75, 0.625, 0.75])
me_prop_a2_range_hero_01_lod0_holo_panel_mesh.materials.append(mat_mat_a2_range_hero_transparent_sight)
me_prop_a2_range_hero_01_lod0_holo_panel_mesh.update()
me_prop_a2_range_hero_01_lod0_holo_panel_top_mesh = bpy.data.meshes.new('prop_a2_range_hero_01_lod0_holo_panel_top_mesh')
me_prop_a2_range_hero_01_lod0_holo_panel_top_mesh.from_pydata([(-0.27, -0.009, -0.015), (-0.27, -0.009, 0.015), (-0.27, 0.009, -0.015), (-0.27, 0.009, 0.015), (0.27, -0.009, -0.015), (0.27, -0.009, 0.015), (0.27, 0.009, -0.015), (0.27, 0.009, 0.015)], [], [(0, 1, 3, 2), (2, 3, 7, 6), (6, 7, 5, 4), (4, 5, 1, 0), (2, 6, 4, 0), (7, 3, 1, 5)])
_uv = me_prop_a2_range_hero_01_lod0_holo_panel_top_mesh.uv_layers.new(name='UVMap')
_uv.uv.foreach_set('vector', [0.375, 0.0, 0.625, 0.0, 0.625, 0.25, 0.375, 0.25, 0.375, 0.25, 0.625, 0.25, 0.625, 0.5, 0.375, 0.5, 0.375, 0.5, 0.625, 0.5, 0.625, 0.75, 0.375, 0.75, 0.375, 0.75, 0.625, 0.75, 0.625, 1.0, 0.375, 1.0, 0.125, 0.5, 0.375, 0.5, 0.375, 0.75, 0.125, 0.75, 0.625, 0.5, 0.875, 0.5, 0.875, 0.75, 0.625, 0.75])
me_prop_a2_range_hero_01_lod0_holo_panel_top_mesh.materials.append(mat_mat_a2_range_hero_teal_light)
me_prop_a2_range_hero_01_lod0_holo_panel_top_mesh.update()
me_prop_a2_range_hero_01_lod0_side_handle_l_mesh = bpy.data.meshes.new('prop_a2_range_hero_01_lod0_side_handle_l_mesh')
me_prop_a2_range_hero_01_lod0_side_handle_l_mesh.from_pydata([(-0.03, -0.08, -0.125), (-0.03, -0.08, 0.125), (-0.03, 0.08, -0.125), (-0.03, 0.08, 0.125), (0.03, -0.08, -0.125), (0.03, -0.08, 0.125), (0.03, 0.08, -0.125), (0.03, 0.08, 0.125)], [], [(0, 1, 3, 2), (2, 3, 7, 6), (6, 7, 5, 4), (4, 5, 1, 0), (2, 6, 4, 0), (7, 3, 1, 5)])
_uv = me_prop_a2_range_hero_01_lod0_side_handle_l_mesh.uv_layers.new(name='UVMap')
_uv.uv.foreach_set('vector', [0.375, 0.0, 0.625, 0.0, 0.625, 0.25, 0.375, 0.25, 0.375, 0.25, 0.625, 0.25, 0.625, 0.5, 0.375, 0.5, 0.375, 0.5, 0.625, 0.5, 0.625, 0.75, 0.375, 0.75, 0.375, 0.75, 0.625, 0.75, 0.625, 1.0, 0.375, 1.0, 0.125, 0.5, 0.375, 0.5, 0.375, 0.75, 0.125, 0.75, 0.625, 0.5, 0.875, 0.5, 0.875, 0.75, 0.625, 0.75])
me_prop_a2_range_hero_01_lod0_side_handle_l_mesh.materials.append(mat_mat_a2_range_hero_dark_trim)
me_prop_a2_range_hero_01_lod0_side_handle_l_mesh.update()
me_prop_a2_range_hero_01_lod0_side_handle_r_mesh = bpy.data.meshes.new('prop_a2_range_hero_01_lod0_side_handle_r_mesh')
me_prop_a2_range_hero_01_lod0_side_handle_r_mesh.from_pydata([(-0.03, -0.08, -0.125), (-0.03, -0.08, 0.125), (-0.03, 0.08, -0.125), (-0.03, 0.08, 0.125), (0.03, -0.08, -0.125), (0.03, -0.08, 0.125), (0.03, 0.08, -0.125), (0.03, 0.08, 0.125)], [], [(0, 1, 3, 2), (2, 3, 7, 6), (6, 7, 5, 4), (4, 5, 1, 0), (2, 6, 4, 0), (7, 3, 1, 5)])
_uv = me_prop_a2_range_hero_01_lod0_side_handle_r_mesh.uv_layers.new(name='UVMap')
_uv.uv.foreach_set('vector', [0.375, 0.0, 0.625, 0.0, 0.625, 0.25, 0.375, 0.25, 0.375, 0.25, 0.625, 0.25, 0.625, 0.5, 0.375, 0.5, 0.375, 0.5, 0.625, 0.5, 0.625, 0.75, 0.375, 0.75, 0.375, 0.75, 0.625, 0.75, 0.625, 1.0, 0.375, 1.0, 0.125, 0.5, 0.375, 0.5, 0.375, 0.75, 0.125, 0.75, 0.625, 0.5, 0.875, 0.5, 0.875, 0.75, 0.625, 0.75])
me_prop_a2_range_hero_01_lod0_side_handle_r_mesh.materials.append(mat_mat_a2_range_hero_dark_trim)
me_prop_a2_range_hero_01_lod0_side_handle_r_mesh.update()
me_prop_a2_range_hero_01_lod1_blockout_mesh = bpy.data.meshes.new('prop_a2_range_hero_01_lod1_blockout_mesh')
me_prop_a2_range_hero_01_lod1_blockout_mesh.from_pydata([(-0.38, -0.235, -0.68), (-0.38, -0.235, 0.68), (-0.38, 0.235, -0.68), (-0.38, 0.235, 0.68), (0.38, -0.235, -0.68), (0.38, -0.235, 0.68), (0.38, 0.235, -0.68), (0.38, 0.235, 0.68)], [], [(0, 1, 3, 2), (2, 3, 7, 6), (6, 7, 5, 4), (4, 5, 1, 0), (2, 6, 4, 0), (7, 3, 1, 5)])
_uv = me_prop_a2_range_hero_01_lod1_blockout_mesh.uv_layers.new(name='UVMap')
_uv.uv.foreach_set('vector', [0.375, 0.0, 0.625, 0.0, 0.625, 0.25, 0.375, 0.25, 0.375, 0.25, 0.625, 0.25, 0.625, 0.5, 0.375, 0.5, 0.375, 0.5, 0.625, 0.5, 0.625, 0.75, 0.375, 0.75, 0.375, 0.75, 0.625, 0.75, 0.625, 1.0, 0.375, 1.0, 0.125, 0.5, 0.375, 0.5, 0.375, 0.75, 0.125, 0.75, 0.625, 0.5, 0.875, 0.5, 0.875, 0.75, 0.625, 0.75])
me_prop_a2_range_hero_01_lod1_blockout_mesh.materials.append(mat_mat_a2_range_hero_base)
me_prop_a2_range_hero_01_lod1_blockout_mesh.update()

# ---- objects
ob_prop_a2_range_hero_01 = bpy.data.objects.new('prop_a2_range_hero_01', None)
ob_prop_a2_range_hero_01_lod0_floor_base = bpy.data.objects.new('prop_a2_range_hero_01_lod0_floor_base', me_prop_a2_range_hero_01_lod0_floor_base_mesh)
ob_prop_a2_range_hero_01_lod0_rotary_plinth = bpy.data.objects.new('prop_a2_range_hero_01_lod0_rotary_plinth', me_prop_a2_range_hero_01_lod0_rotary_plinth_mesh)
ob_prop_a2_range_hero_01_lod0_center_pylon = bpy.data.objects.new('prop_a2_range_hero_01_lod0_center_pylon', me_prop_a2_range_hero_01_lod0_center_pylon_mesh)
ob_prop_a2_range_hero_01_lod0_orange_control_face = bpy.data.objects.new('prop_a2_range_hero_01_lod0_orange_control_face', me_prop_a2_range_hero_01_lod0_orange_control_face_mesh)
ob_prop_a2_range_hero_01_lod0_teal_status_bar = bpy.data.objects.new('prop_a2_range_hero_01_lod0_teal_status_bar', me_prop_a2_range_hero_01_lod0_teal_status_bar_mesh)
ob_prop_a2_range_hero_01_lod0_target_disc_outer = bpy.data.objects.new('prop_a2_range_hero_01_lod0_target_disc_outer', me_prop_a2_range_hero_01_lod0_target_disc_outer_mesh)
ob_prop_a2_range_hero_01_lod0_target_disc_teal = bpy.data.objects.new('prop_a2_range_hero_01_lod0_target_disc_teal', me_prop_a2_range_hero_01_lod0_target_disc_teal_mesh)
ob_prop_a2_range_hero_01_lod0_target_disc_center = bpy.data.objects.new('prop_a2_range_hero_01_lod0_target_disc_center', me_prop_a2_range_hero_01_lod0_target_disc_center_mesh)
ob_prop_a2_range_hero_01_lod0_holo_panel = bpy.data.objects.new('prop_a2_range_hero_01_lod0_holo_panel', me_prop_a2_range_hero_01_lod0_holo_panel_mesh)
ob_prop_a2_range_hero_01_lod0_holo_panel_top = bpy.data.objects.new('prop_a2_range_hero_01_lod0_holo_panel_top', me_prop_a2_range_hero_01_lod0_holo_panel_top_mesh)
ob_prop_a2_range_hero_01_lod0_side_handle_l = bpy.data.objects.new('prop_a2_range_hero_01_lod0_side_handle_l', me_prop_a2_range_hero_01_lod0_side_handle_l_mesh)
ob_prop_a2_range_hero_01_lod0_side_handle_r = bpy.data.objects.new('prop_a2_range_hero_01_lod0_side_handle_r', me_prop_a2_range_hero_01_lod0_side_handle_r_mesh)
ob_prop_a2_range_hero_01_lod1_blockout = bpy.data.objects.new('prop_a2_range_hero_01_lod1_blockout', me_prop_a2_range_hero_01_lod1_blockout_mesh)
ob_socket_interact = bpy.data.objects.new('socket_interact', None)
ob_socket_target_center = bpy.data.objects.new('socket_target_center', None)
ob_socket_vfx = bpy.data.objects.new('socket_vfx', None)
ob_socket_snap_center = bpy.data.objects.new('socket_snap_center', None)

# ---- transforms, parenting, visibility, modifiers, constraints
ob_prop_a2_range_hero_01.location = (0.0, 0.0, 0.0)
ob_prop_a2_range_hero_01.empty_display_size = 0.24
ob_prop_a2_range_hero_01_lod0_floor_base.parent = ob_prop_a2_range_hero_01
ob_prop_a2_range_hero_01_lod0_floor_base.location = (0.0, 0.0, 0.07)
ob_prop_a2_range_hero_01_lod0_rotary_plinth.parent = ob_prop_a2_range_hero_01
ob_prop_a2_range_hero_01_lod0_rotary_plinth.location = (0.0, 0.0, 0.245)
ob_prop_a2_range_hero_01_lod0_center_pylon.parent = ob_prop_a2_range_hero_01
ob_prop_a2_range_hero_01_lod0_center_pylon.location = (0.0, 0.0, 0.61)
ob_prop_a2_range_hero_01_lod0_orange_control_face.parent = ob_prop_a2_range_hero_01
ob_prop_a2_range_hero_01_lod0_orange_control_face.location = (0.0, -0.105, 0.61)
ob_prop_a2_range_hero_01_lod0_teal_status_bar.parent = ob_prop_a2_range_hero_01
ob_prop_a2_range_hero_01_lod0_teal_status_bar.location = (0.0, -0.125, 0.81)
ob_prop_a2_range_hero_01_lod0_target_disc_outer.parent = ob_prop_a2_range_hero_01
ob_prop_a2_range_hero_01_lod0_target_disc_outer.location = (0.0, -0.04, 1.12)
ob_prop_a2_range_hero_01_lod0_target_disc_teal.parent = ob_prop_a2_range_hero_01
ob_prop_a2_range_hero_01_lod0_target_disc_teal.location = (0.0, -0.07, 1.12)
ob_prop_a2_range_hero_01_lod0_target_disc_center.parent = ob_prop_a2_range_hero_01
ob_prop_a2_range_hero_01_lod0_target_disc_center.location = (0.0, -0.09, 1.12)
ob_prop_a2_range_hero_01_lod0_holo_panel.parent = ob_prop_a2_range_hero_01
ob_prop_a2_range_hero_01_lod0_holo_panel.location = (0.0, -0.19, 1.33)
ob_prop_a2_range_hero_01_lod0_holo_panel_top.parent = ob_prop_a2_range_hero_01
ob_prop_a2_range_hero_01_lod0_holo_panel_top.location = (0.0, -0.205, 1.455)
ob_prop_a2_range_hero_01_lod0_side_handle_l.parent = ob_prop_a2_range_hero_01
ob_prop_a2_range_hero_01_lod0_side_handle_l.location = (-0.315, 0.0, 0.53)
ob_prop_a2_range_hero_01_lod0_side_handle_r.parent = ob_prop_a2_range_hero_01
ob_prop_a2_range_hero_01_lod0_side_handle_r.location = (0.315, 0.0, 0.53)
ob_prop_a2_range_hero_01_lod1_blockout.parent = ob_prop_a2_range_hero_01
ob_prop_a2_range_hero_01_lod1_blockout.location = (0.0, 0.0, 0.72)
ob_socket_interact.parent = ob_prop_a2_range_hero_01
ob_socket_interact.location = (0.0, -0.18, 0.735)
ob_socket_interact.empty_display_type = 'SPHERE'
ob_socket_interact.empty_display_size = 0.08
ob_socket_target_center.parent = ob_prop_a2_range_hero_01
ob_socket_target_center.location = (0.0, -0.12, 1.12)
ob_socket_target_center.empty_display_type = 'SPHERE'
ob_socket_target_center.empty_display_size = 0.08
ob_socket_vfx.parent = ob_prop_a2_range_hero_01
ob_socket_vfx.location = (0.0, -0.21, 1.35)
ob_socket_vfx.empty_display_type = 'SPHERE'
ob_socket_vfx.empty_display_size = 0.08
ob_socket_snap_center.parent = ob_prop_a2_range_hero_01
ob_socket_snap_center.location = (0.0, 0.0, 0.0)
ob_socket_snap_center.empty_display_type = 'SPHERE'
ob_socket_snap_center.empty_display_size = 0.1

# ---- collection membership
col_collection.objects.link(ob_prop_a2_range_hero_01)
col_collection.objects.link(ob_prop_a2_range_hero_01_lod0_floor_base)
col_collection.objects.link(ob_prop_a2_range_hero_01_lod0_rotary_plinth)
col_collection.objects.link(ob_prop_a2_range_hero_01_lod0_center_pylon)
col_collection.objects.link(ob_prop_a2_range_hero_01_lod0_orange_control_face)
col_collection.objects.link(ob_prop_a2_range_hero_01_lod0_teal_status_bar)
col_collection.objects.link(ob_prop_a2_range_hero_01_lod0_target_disc_outer)
col_collection.objects.link(ob_prop_a2_range_hero_01_lod0_target_disc_teal)
col_collection.objects.link(ob_prop_a2_range_hero_01_lod0_target_disc_center)
col_collection.objects.link(ob_prop_a2_range_hero_01_lod0_holo_panel)
col_collection.objects.link(ob_prop_a2_range_hero_01_lod0_holo_panel_top)
col_collection.objects.link(ob_prop_a2_range_hero_01_lod0_side_handle_l)
col_collection.objects.link(ob_prop_a2_range_hero_01_lod0_side_handle_r)
col_collection.objects.link(ob_prop_a2_range_hero_01_lod1_blockout)
col_collection.objects.link(ob_socket_interact)
col_collection.objects.link(ob_socket_target_center)
col_collection.objects.link(ob_socket_vfx)
col_collection.objects.link(ob_socket_snap_center)

# ---- scene / render settings (as saved in the file)
scene.frame_start = 1; scene.frame_end = 250; scene.frame_set(1)
scene.render.engine = 'BLENDER_EEVEE_NEXT'
scene.render.bake_bias = 0.0
scene.render.bake_samples = 0
scene.cycles.sampling_pattern = 'TABULATED_SOBOL'
scene.eevee.use_volume_custom_range = False
bpy.context.view_layer.update()

# ---- added for rendering (the .blend has no active camera and no usable light): camera, sun
cam_auto = bpy.data.cameras.new('AutoCamera')
cam_auto.lens = 50.0
cam_auto.sensor_width = 36.0
cam_auto.clip_end = 1000.0
ob_auto_camera = bpy.data.objects.new('AutoCamera', cam_auto)
scene.collection.objects.link(ob_auto_camera)
ob_auto_camera.location = (1.68485, -2.02182, 2.08288)
ob_auto_camera.rotation_euler = (1.09748, -7.21219e-08, 0.694738)
scene.camera = ob_auto_camera
light_auto_sun = bpy.data.lights.new('AutoSun', 'SUN')
light_auto_sun.energy = 3.0
light_auto_sun.angle = 0.0523599
ob_auto_sun = bpy.data.objects.new('AutoSun', light_auto_sun)
scene.collection.objects.link(ob_auto_sun)
ob_auto_sun.rotation_euler = (0.872665, 0.174533, 0.523599)
bpy.context.view_layer.update()
